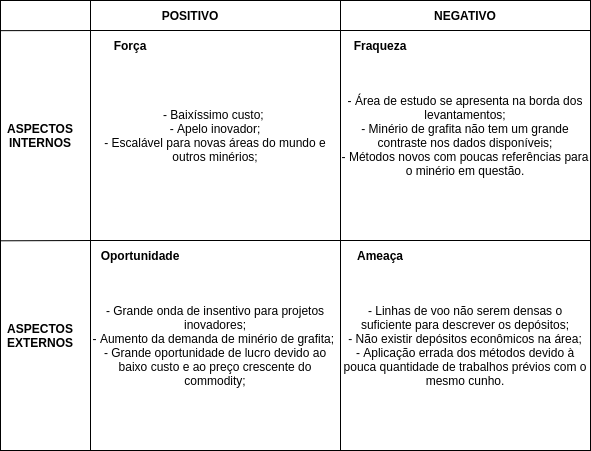

The diagram above was exported from draw.io. Its source (the exported page's mxGraphModel, read from the mxfile embedded in the PNG):
<mxGraphModel dx="1174" dy="519" grid="1" gridSize="10" guides="1" tooltips="1" connect="1" arrows="1" fold="1" page="1" pageScale="1" pageWidth="850" pageHeight="1100" math="0" shadow="0">
  <root>
    <mxCell id="0" />
    <mxCell id="1" parent="0" />
    <mxCell id="h4XowHnNvhIvKV708-qg-1" value="" style="rounded=0;whiteSpace=wrap;html=1;" vertex="1" parent="1">
      <mxGeometry x="80" y="40" width="590" height="450" as="geometry" />
    </mxCell>
    <mxCell id="h4XowHnNvhIvKV708-qg-2" value="- Baixíssimo custo; &lt;br&gt;- Apelo inovador;&lt;br&gt;- Escalável para novas áreas do mundo e outros minérios;" style="rounded=0;whiteSpace=wrap;html=1;" vertex="1" parent="1">
      <mxGeometry x="170" y="70" width="250" height="210" as="geometry" />
    </mxCell>
    <mxCell id="h4XowHnNvhIvKV708-qg-3" value="- Área de estudo se apresenta na borda dos levantamentos;&lt;br&gt;- Minério de grafita não tem um grande contraste nos dados disponíveis;&lt;br&gt;- Métodos novos com poucas referências para o minério em questão." style="rounded=0;whiteSpace=wrap;html=1;" vertex="1" parent="1">
      <mxGeometry x="420" y="70" width="250" height="210" as="geometry" />
    </mxCell>
    <mxCell id="h4XowHnNvhIvKV708-qg-4" value="- Grande onda de insentivo para projetos inovadores;&lt;br&gt;- Aumento da demanda de minério de grafita;&amp;nbsp;&lt;br&gt;- Grande oportunidade de lucro devido ao baixo custo e ao preço crescente do commodity;" style="rounded=0;whiteSpace=wrap;html=1;" vertex="1" parent="1">
      <mxGeometry x="170" y="280" width="250" height="210" as="geometry" />
    </mxCell>
    <mxCell id="h4XowHnNvhIvKV708-qg-5" value="- Linhas de voo não serem densas o suficiente para descrever os depósitos;&lt;br&gt;- Não existir depósitos econômicos na área;&lt;br&gt;- Aplicação errada dos métodos devido à pouca quantidade de trabalhos prévios com o mesmo cunho.&lt;br&gt;" style="rounded=0;whiteSpace=wrap;html=1;" vertex="1" parent="1">
      <mxGeometry x="420" y="280" width="250" height="210" as="geometry" />
    </mxCell>
    <mxCell id="h4XowHnNvhIvKV708-qg-6" value="&lt;b&gt;Força&lt;/b&gt;" style="text;html=1;strokeColor=none;fillColor=none;align=center;verticalAlign=middle;whiteSpace=wrap;rounded=0;" vertex="1" parent="1">
      <mxGeometry x="180" y="70" width="60" height="30" as="geometry" />
    </mxCell>
    <mxCell id="h4XowHnNvhIvKV708-qg-7" value="&lt;b&gt;Oportunidade&lt;/b&gt;" style="text;html=1;strokeColor=none;fillColor=none;align=center;verticalAlign=middle;whiteSpace=wrap;rounded=0;" vertex="1" parent="1">
      <mxGeometry x="190" y="280" width="60" height="30" as="geometry" />
    </mxCell>
    <mxCell id="h4XowHnNvhIvKV708-qg-8" value="&lt;b&gt;Fraqueza&lt;/b&gt;" style="text;html=1;strokeColor=none;fillColor=none;align=center;verticalAlign=middle;whiteSpace=wrap;rounded=0;" vertex="1" parent="1">
      <mxGeometry x="430" y="70" width="60" height="30" as="geometry" />
    </mxCell>
    <mxCell id="h4XowHnNvhIvKV708-qg-9" value="&lt;b&gt;Ameaça&lt;/b&gt;" style="text;html=1;strokeColor=none;fillColor=none;align=center;verticalAlign=middle;whiteSpace=wrap;rounded=0;" vertex="1" parent="1">
      <mxGeometry x="430" y="280" width="60" height="30" as="geometry" />
    </mxCell>
    <mxCell id="h4XowHnNvhIvKV708-qg-10" value="" style="endArrow=none;html=1;rounded=0;entryX=0;entryY=0;entryDx=0;entryDy=0;exitX=0.001;exitY=0.534;exitDx=0;exitDy=0;exitPerimeter=0;" edge="1" parent="1" source="h4XowHnNvhIvKV708-qg-1" target="h4XowHnNvhIvKV708-qg-4">
      <mxGeometry width="50" height="50" relative="1" as="geometry">
        <mxPoint x="120" y="280" as="sourcePoint" />
        <mxPoint x="170" y="230" as="targetPoint" />
      </mxGeometry>
    </mxCell>
    <mxCell id="h4XowHnNvhIvKV708-qg-11" value="" style="endArrow=none;html=1;rounded=0;entryX=0;entryY=0;entryDx=0;entryDy=0;exitX=0;exitY=0.067;exitDx=0;exitDy=0;exitPerimeter=0;" edge="1" parent="1" source="h4XowHnNvhIvKV708-qg-1">
      <mxGeometry width="50" height="50" relative="1" as="geometry">
        <mxPoint x="120" y="70.00000000000003" as="sourcePoint" />
        <mxPoint x="170" y="70.00000000000003" as="targetPoint" />
      </mxGeometry>
    </mxCell>
    <mxCell id="h4XowHnNvhIvKV708-qg-12" value="" style="endArrow=none;html=1;rounded=0;entryX=1;entryY=0;entryDx=0;entryDy=0;" edge="1" parent="1" target="h4XowHnNvhIvKV708-qg-2">
      <mxGeometry width="50" height="50" relative="1" as="geometry">
        <mxPoint x="420" y="40" as="sourcePoint" />
        <mxPoint x="300" y="120" as="targetPoint" />
      </mxGeometry>
    </mxCell>
    <mxCell id="h4XowHnNvhIvKV708-qg-13" value="" style="endArrow=none;html=1;rounded=0;exitX=0;exitY=0;exitDx=0;exitDy=0;" edge="1" parent="1" source="h4XowHnNvhIvKV708-qg-2">
      <mxGeometry width="50" height="50" relative="1" as="geometry">
        <mxPoint x="260" y="130" as="sourcePoint" />
        <mxPoint x="420" y="40" as="targetPoint" />
        <Array as="points">
          <mxPoint x="170" y="40" />
        </Array>
      </mxGeometry>
    </mxCell>
    <mxCell id="h4XowHnNvhIvKV708-qg-14" value="&lt;b&gt;POSITIVO&lt;span style=&quot;color: rgba(0, 0, 0, 0); font-family: monospace; font-size: 0px; text-align: start;&quot;&gt;%3CmxGraphModel%3E%3Croot%3E%3CmxCell%20id%3D%220%22%2F%3E%3CmxCell%20id%3D%221%22%20parent%3D%220%22%2F%3E%3CmxCell%20id%3D%222%22%20value%3D%22For%C3%A7a%22%20style%3D%22text%3Bhtml%3D1%3BstrokeColor%3Dnone%3BfillColor%3Dnone%3Balign%3Dcenter%3BverticalAlign%3Dmiddle%3BwhiteSpace%3Dwrap%3Brounded%3D0%3B%22%20vertex%3D%221%22%20parent%3D%221%22%3E%3CmxGeometry%20x%3D%22180%22%20y%3D%2280%22%20width%3D%2260%22%20height%3D%2230%22%20as%3D%22geometry%22%2F%3E%3C%2FmxCell%3E%3C%2Froot%3E%3C%2FmxGraphModel%3E&lt;/span&gt;&lt;/b&gt;" style="text;html=1;strokeColor=none;fillColor=none;align=center;verticalAlign=middle;whiteSpace=wrap;rounded=0;" vertex="1" parent="1">
      <mxGeometry x="240" y="40" width="60" height="30" as="geometry" />
    </mxCell>
    <mxCell id="h4XowHnNvhIvKV708-qg-15" value="&lt;b&gt;NEGATIVO&lt;/b&gt;" style="text;html=1;strokeColor=none;fillColor=none;align=center;verticalAlign=middle;whiteSpace=wrap;rounded=0;" vertex="1" parent="1">
      <mxGeometry x="515" y="40" width="60" height="30" as="geometry" />
    </mxCell>
    <mxCell id="h4XowHnNvhIvKV708-qg-16" value="&lt;b&gt;ASPECTOS&lt;br&gt;INTERNOS&lt;span style=&quot;color: rgba(0, 0, 0, 0); font-family: monospace; font-size: 0px; text-align: start;&quot;&gt;%3CmxGraphModel%3E%3Croot%3E%3CmxCell%20id%3D%220%22%2F%3E%3CmxCell%20id%3D%221%22%20parent%3D%220%22%2F%3E%3CmxCell%20id%3D%222%22%20value%3D%22NEGATIVO%22%20style%3D%22text%3Bhtml%3D1%3BstrokeColor%3Dnone%3BfillColor%3Dnone%3Balign%3Dcenter%3BverticalAlign%3Dmiddle%3BwhiteSpace%3Dwrap%3Brounded%3D0%3B%22%20vertex%3D%221%22%20parent%3D%221%22%3E%3CmxGeometry%20x%3D%22515%22%20y%3D%2240%22%20width%3D%2260%22%20height%3D%2230%22%20as%3D%22geometry%22%2F%3E%3C%2FmxCell%3E%3C%2Froot%3E%3C%2FmxGraphModel%3E&lt;/span&gt;&lt;/b&gt;" style="text;html=1;strokeColor=none;fillColor=none;align=center;verticalAlign=middle;whiteSpace=wrap;rounded=0;" vertex="1" parent="1">
      <mxGeometry x="90" y="160" width="60" height="30" as="geometry" />
    </mxCell>
    <mxCell id="h4XowHnNvhIvKV708-qg-17" value="&lt;b&gt;ASPECTOS&lt;br&gt;EXTERNOS&lt;/b&gt;" style="text;html=1;strokeColor=none;fillColor=none;align=center;verticalAlign=middle;whiteSpace=wrap;rounded=0;" vertex="1" parent="1">
      <mxGeometry x="90" y="360" width="60" height="30" as="geometry" />
    </mxCell>
  </root>
</mxGraphModel>